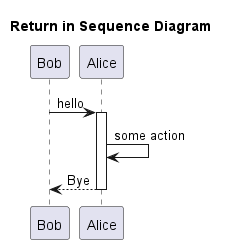

The diagram above was rendered by PlantUML. Its source (embedded in the PNG):
@startuml

title Return in Sequence Diagram

Bob -> Alice: hello
activate Alice
Alice -> Alice: some action
' Bob <-- Alice: bye
return Bye
@enduml